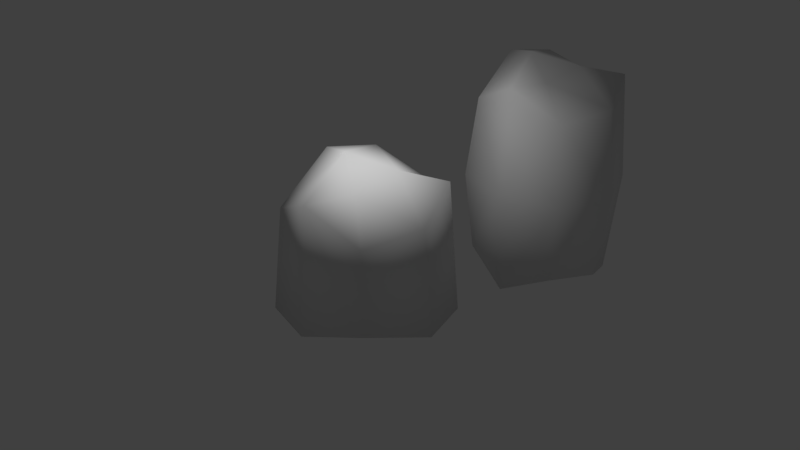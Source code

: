 # Source: Rocks.blend  (saved by Blender 2.79.0; exported with 4.5.12 LTS)
import bpy
from mathutils import Matrix  # noqa: F401  (used for matrix-valued properties, if any)

bpy.ops.wm.read_factory_settings(use_empty=True)
scene = bpy.context.scene
scene.name = 'Scene'

# ---- collections
col_collection_1 = bpy.data.collections.new('Collection 1'); scene.collection.children.link(col_collection_1)

# ---- materials (node trees are filled in below, after node groups)
mat_material = bpy.data.materials.new('Material')
mat_material.alpha_threshold = 0.0
mat_material.use_transparent_shadow = False
mat_material.roughness = 0.5
mat_material.line_color = (0.0, 0.0, 0.0, 1.0)

# ---- material node trees

# ---- world
world_world = bpy.data.worlds.new('World'); scene.world = world_world
world_world.color = (0.05088, 0.05088, 0.05088)
world_world.use_sun_shadow = False
world_world.sun_shadow_jitter_overblur = 0.0
world_world.cycles.sampling_method = 'MANUAL'

# ---- cameras
cam_camera = bpy.data.cameras.new('Camera')
cam_camera.clip_end = 100.0
cam_camera.lens = 35.0
cam_camera.sensor_width = 32.0
cam_camera.sensor_height = 18.0
cam_camera.ortho_scale = 7.314
cam_camera.dof.focus_distance = 0.0
cam_camera.dof.aperture_fstop = 128.0

# ---- lights
light_point_001 = bpy.data.lights.new('Point.001', 'POINT')
light_point_001.transmission_factor = 0.0
light_point_001.energy = 100.0
light_point_001.shadow_buffer_clip_start = 0.5
light_point_001.shadow_soft_size = 0.1
light_point_001.shadow_maximum_resolution = 0.006
light_point_001.use_absolute_resolution = True

# ---- meshes
me_cube_001 = bpy.data.meshes.new('Cube.001')
me_cube_001.from_pydata([(0.7605, 0.8871, 0.0), (0.8658, -0.8964, 0.0), (-0.9256, -0.8746, 0.0), (-0.878, 0.9434, 0.0), (0.6632, 0.7771, 1.607), (0.7554, -0.7837, 1.23), (-0.8123, -0.7646, 1.244), (-0.7707, 0.8264, 1.681), (1.145, -0.0008744, 0.0), (-1.14, -0.0008739, 0.0), (1.0, -5.364e-07, 1.333), (-1.0, 0.1662, 1.761), (0.002604, 1.142, 0.0), (0.002604, -1.144, 0.0), (2.384e-07, 1.0, 1.391), (-5.364e-07, -1.0, 1.616), (0.07707, 0.4484, 1.674), (0.039, -0.2671, 1.549), (-0.6082, 0.1427, 1.813)], [], [(16, 18, 17), (8, 10, 5, 1), (13, 15, 6, 2), (9, 11, 7, 3), (14, 12, 3, 7), (2, 6, 11, 9), (0, 4, 10, 8), (14, 7, 16), (4, 14, 16), (4, 0, 12, 14), (1, 5, 15, 13), (10, 16, 17, 5), (16, 10, 4), (16, 7, 18), (5, 17, 15), (18, 7, 11), (17, 18, 15), (15, 18, 6), (6, 18, 11)])
me_cube_001.polygons.foreach_set('use_smooth', [True] * 19)
_uv = me_cube_001.uv_layers.new(name='UVMap')
_uv.uv.foreach_set('vector', [0.2726, 0.2389, 0.2368, 0.4335, 0.1319, 0.2685, 1.0, 0.7518, 0.7351, 0.7705, 0.7418, 0.5448, 0.9846, 0.4965, 0.68, 0.7599, 0.3591, 0.7753, 0.4222, 0.5385, 0.6683, 0.4965, 0.7078, 0.2597, 0.3591, 0.2026, 0.3742, 0.02116, 0.7078, 0.0, 0.1655, 0.9268, 0.152, 0.5455, 0.3239, 0.5393, 0.319, 1.0, 0.7, 0.4965, 0.4535, 0.4583, 0.3591, 0.2026, 0.7078, 0.2597, 0.9985, 0.9517, 0.68, 0.9517, 0.7351, 0.7705, 1.0, 0.7518, 0.3591, 0.2448, 0.3591, 0.4591, 0.2726, 0.2389, 0.319, 0.07075, 0.3591, 0.2448, 0.2726, 0.2389, 0.03475, 1.0, 0.0, 0.562, 0.152, 0.5455, 0.1655, 0.9268, 0.68, 0.9653, 0.4351, 0.9485, 0.3591, 0.7753, 0.68, 0.7599, 0.1504, 0.0, 0.2726, 0.2389, 0.1319, 0.2685, 0.002154, 0.0875, 0.2726, 0.2389, 0.1504, 0.0, 0.319, 0.07075, 0.2726, 0.2389, 0.3591, 0.4591, 0.2368, 0.4335, 0.002154, 0.0875, 0.1319, 0.2685, 0.0, 0.2988, 0.2368, 0.4335, 0.3591, 0.4591, 0.2452, 0.5393, 0.1319, 0.2685, 0.2368, 0.4335, 0.0, 0.2988, 0.0, 0.2988, 0.2368, 0.4335, 0.03536, 0.513, 0.03536, 0.513, 0.2368, 0.4335, 0.2452, 0.5393])
me_cube_001.materials.append(mat_material)
me_cube_001.use_remesh_preserve_volume = False
me_cube_001.use_remesh_preserve_attributes = False
me_cube_001.use_mirror_vertex_groups = False
me_cube_001.update()
me_cube = bpy.data.meshes.new('Cube')
me_cube.from_pydata([(0.7605, 0.8871, -0.8576), (0.8658, -0.8964, -0.4599), (-0.9256, -0.8746, -0.8576), (-0.878, 0.9434, -0.8576), (0.6632, 0.7771, 0.9909), (0.7554, -0.7837, 0.6134), (-0.8123, -0.7646, 0.6271), (-0.7707, 0.8264, 1.064), (1.145, -0.0008744, -0.7243), (-1.14, -0.0008739, -0.6394), (1.0, -5.364e-07, 0.7164), (-1.0, 0.1662, 1.145), (0.002604, 1.142, -0.7526), (0.002604, -1.144, -0.7453), (2.384e-07, 1.0, 0.7744), (-5.364e-07, -1.0, 1.0), (0.07707, 0.4484, 1.057), (0.002604, -0.0008741, -0.8576), (0.039, -0.2671, 0.9328), (-0.6082, 0.1427, 1.196)], [], [(17, 13, 2, 9), (16, 19, 18), (8, 10, 5, 1), (13, 15, 6, 2), (9, 11, 7, 3), (14, 12, 3, 7), (2, 6, 11, 9), (0, 4, 10, 8), (14, 7, 16), (12, 17, 9, 3), (0, 8, 17, 12), (4, 14, 16), (4, 0, 12, 14), (1, 5, 15, 13), (10, 16, 18, 5), (8, 1, 13, 17), (16, 10, 4), (16, 7, 19), (5, 18, 15), (19, 7, 11), (18, 19, 15), (15, 19, 6), (6, 19, 11)])
me_cube.polygons.foreach_set('use_smooth', [True] * 23)
_uv = me_cube.uv_layers.new(name='UVMap')
_uv.uv.foreach_set('vector', [0.1928, 0.1927, 0.3873, 0.1356, 0.3873, 0.3054, 0.2516, 0.3824, 0.631, 0.5007, 0.599, 0.6253, 0.5052, 0.5196, 0.8704, 0.3681, 0.8816, 0.6211, 0.7355, 0.6138, 0.7083, 0.426, 0.6957, 0.8632, 0.3873, 0.8911, 0.4354, 0.7366, 0.6957, 0.693, 0.5408, 0.313, 0.571, 0.0, 0.6888, 0.0111, 0.709, 0.3477, 0.1541, 0.4401, 0.1536, 0.7083, 0.0, 0.7233, 0.01953, 0.3867, 0.3873, 0.3477, 0.4073, 0.08728, 0.571, 0.0, 0.5408, 0.313, 1.0, 0.3477, 1.0, 0.671, 0.8816, 0.6211, 0.8704, 0.3681, 0.7083, 0.5045, 0.7083, 0.6417, 0.631, 0.5007, 0.0, 0.2479, 0.1928, 0.1927, 0.2516, 0.3824, 0.07686, 0.3867, 0.004466, 0.1093, 0.1367, 0.0, 0.1928, 0.1927, 0.0, 0.2479, 0.6724, 0.393, 0.7083, 0.5045, 0.631, 0.5007, 0.2732, 0.3995, 0.2899, 0.7233, 0.1536, 0.7083, 0.1541, 0.4401, 0.6539, 1.0, 0.4621, 0.9978, 0.3873, 0.8911, 0.6957, 0.8632, 0.5218, 0.3477, 0.631, 0.5007, 0.5052, 0.5196, 0.3892, 0.4037, 0.1367, 0.0, 0.3044, 0.0005783, 0.3873, 0.1356, 0.1928, 0.1927, 0.631, 0.5007, 0.5218, 0.3477, 0.6724, 0.393, 0.631, 0.5007, 0.7083, 0.6417, 0.599, 0.6253, 0.3892, 0.4037, 0.5052, 0.5196, 0.3873, 0.5391, 0.599, 0.6253, 0.7083, 0.6417, 0.6065, 0.693, 0.5052, 0.5196, 0.599, 0.6253, 0.3873, 0.5391, 0.3873, 0.5391, 0.599, 0.6253, 0.4189, 0.6762, 0.4189, 0.6762, 0.599, 0.6253, 0.6065, 0.693])
me_cube.materials.append(mat_material)
me_cube.use_remesh_preserve_volume = False
me_cube.use_remesh_preserve_attributes = False
me_cube.use_mirror_vertex_groups = False
me_cube.update()

# ---- objects
ob_point = bpy.data.objects.new('Point', light_point_001)
ob_boulder = bpy.data.objects.new('Boulder', me_cube_001)
ob_rock = bpy.data.objects.new('Rock', me_cube)
ob_camera = bpy.data.objects.new('Camera', cam_camera)

# ---- transforms, parenting, visibility, modifiers, constraints
ob_point.location = (0.0, 0.0, 3.0)
ob_point.lineart.crease_threshold = 0.0
ob_boulder.location = (0.0, 3.683, 0.0)
ob_boulder.lock_rotations_4d = False
ob_boulder.empty_display_type = 'ARROWS'
ob_boulder.lineart.crease_threshold = 0.0
_m = ob_boulder.modifiers.new('Mirror', 'MIRROR')
_m.use_axis = (False, False, True)
_m.use_clip = True
ob_rock.location = (0.0, 0.0, 0.0)
ob_rock.lock_rotations_4d = False
ob_rock.empty_display_type = 'ARROWS'
ob_rock.lineart.crease_threshold = 0.0
ob_camera.location = (7.481, -6.508, 5.344)
ob_camera.rotation_euler = (1.109, 0.0, 0.8149)
ob_camera.lock_rotations_4d = False
ob_camera.empty_display_type = 'ARROWS'
ob_camera.color = (0.0, 0.0, 0.0, 0.0)
ob_camera.display_type = 'WIRE'
ob_camera.lineart.crease_threshold = 0.0

# ---- collection membership
col_collection_1.objects.link(ob_point)
col_collection_1.objects.link(ob_boulder)
col_collection_1.objects.link(ob_rock)
col_collection_1.objects.link(ob_camera)

# ---- scene / render settings (as saved in the file)
scene.camera = ob_camera
scene.frame_start = 1; scene.frame_end = 250; scene.frame_set(1)
scene.render.engine = 'BLENDER_EEVEE_NEXT'
scene.render.resolution_percentage = 50
scene.render.dither_intensity = 0.0
scene.cycles.use_denoising = False
scene.cycles.samples = 128
scene.cycles.sampling_pattern = 'TABULATED_SOBOL'
scene.cycles.use_adaptive_sampling = False
scene.cycles.use_light_tree = False
scene.cycles.blur_glossy = 0.0
scene.cycles.sample_clamp_indirect = 0.0
scene.view_settings.view_transform = 'Standard'
bpy.context.view_layer.update()
